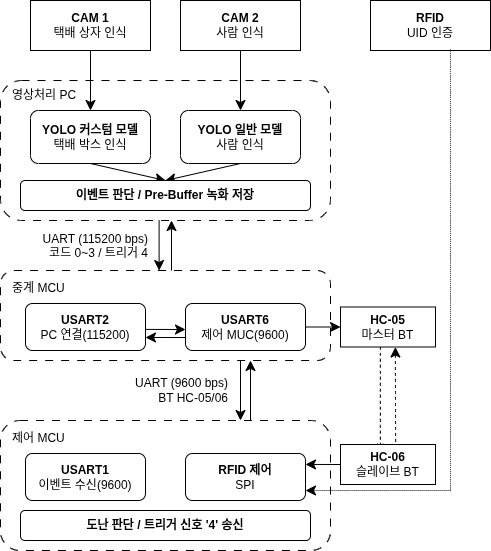

The diagram above was exported from draw.io. Its source (the exported page's mxGraphModel, read from the mxfile embedded in the PNG):
<mxGraphModel dx="1554" dy="900" grid="1" gridSize="10" guides="1" tooltips="1" connect="1" arrows="1" fold="1" page="1" pageScale="1" pageWidth="850" pageHeight="1100" math="0" shadow="0">
  <root>
    <mxCell id="0" />
    <mxCell id="1" parent="0" />
    <mxCell id="mOutLc62z7suD3MvyA_b-18" edge="1" parent="1" source="mOutLc62z7suD3MvyA_b-10" style="edgeStyle=none;curved=1;rounded=0;orthogonalLoop=1;jettySize=auto;html=1;exitX=0.5;exitY=1;exitDx=0;exitDy=0;fontSize=12;startSize=8;endSize=8;" target="mOutLc62z7suD3MvyA_b-14">
      <mxGeometry relative="1" as="geometry" />
    </mxCell>
    <mxCell id="mOutLc62z7suD3MvyA_b-10" parent="1" style="rounded=0;whiteSpace=wrap;html=1;" value="&lt;b&gt;CAM 1&lt;/b&gt;&lt;div&gt;택배 상자 인식&lt;/div&gt;" vertex="1">
      <mxGeometry height="50" width="120" x="100" y="280" as="geometry" />
    </mxCell>
    <mxCell id="mOutLc62z7suD3MvyA_b-19" edge="1" parent="1" source="mOutLc62z7suD3MvyA_b-11" style="edgeStyle=none;curved=1;rounded=0;orthogonalLoop=1;jettySize=auto;html=1;exitX=0.5;exitY=1;exitDx=0;exitDy=0;entryX=0.5;entryY=0;entryDx=0;entryDy=0;fontSize=12;startSize=8;endSize=8;" target="mOutLc62z7suD3MvyA_b-15">
      <mxGeometry relative="1" as="geometry" />
    </mxCell>
    <mxCell id="mOutLc62z7suD3MvyA_b-11" parent="1" style="rounded=0;whiteSpace=wrap;html=1;" value="&lt;b&gt;CAM 2&lt;/b&gt;&lt;div&gt;사람 인식&lt;/div&gt;" vertex="1">
      <mxGeometry height="50" width="120" x="250" y="280" as="geometry" />
    </mxCell>
    <mxCell id="mOutLc62z7suD3MvyA_b-35" edge="1" parent="1" style="edgeStyle=none;curved=1;rounded=0;orthogonalLoop=1;jettySize=auto;html=1;exitX=0.5;exitY=1;exitDx=0;exitDy=0;entryX=0.5;entryY=0;entryDx=0;entryDy=0;fontSize=12;startSize=8;endSize=8;">
      <mxGeometry relative="1" as="geometry">
        <mxPoint x="228.59999999999988" y="500" as="sourcePoint" />
        <mxPoint x="228.59999999999988" y="550" as="targetPoint" />
      </mxGeometry>
    </mxCell>
    <mxCell id="mOutLc62z7suD3MvyA_b-12" parent="1" style="rounded=1;whiteSpace=wrap;html=1;fillColor=none;dashed=1;dashPattern=8 8;" value="" vertex="1">
      <mxGeometry height="140" width="330" x="70" y="360" as="geometry" />
    </mxCell>
    <mxCell id="mOutLc62z7suD3MvyA_b-13" parent="1" style="text;html=1;whiteSpace=wrap;strokeColor=none;fillColor=none;align=left;verticalAlign=middle;rounded=0;autosize=1;resizable=0;" value="영상처리 PC" vertex="1">
      <mxGeometry height="30" width="90" x="80" y="360" as="geometry" />
    </mxCell>
    <mxCell id="mOutLc62z7suD3MvyA_b-23" edge="1" parent="1" source="mOutLc62z7suD3MvyA_b-14" style="edgeStyle=none;curved=1;rounded=0;orthogonalLoop=1;jettySize=auto;html=1;exitX=0.5;exitY=1;exitDx=0;exitDy=0;entryX=0.5;entryY=0;entryDx=0;entryDy=0;fontSize=12;startSize=8;endSize=8;" target="mOutLc62z7suD3MvyA_b-17">
      <mxGeometry relative="1" as="geometry" />
    </mxCell>
    <mxCell id="mOutLc62z7suD3MvyA_b-14" parent="1" style="rounded=1;whiteSpace=wrap;html=1;" value="&lt;b&gt;YOLO 커스텀 모델&lt;/b&gt;&lt;div&gt;택배 박스 인식&lt;/div&gt;" vertex="1">
      <mxGeometry height="53" width="120" x="100" y="390" as="geometry" />
    </mxCell>
    <mxCell id="mOutLc62z7suD3MvyA_b-24" edge="1" parent="1" source="mOutLc62z7suD3MvyA_b-15" style="edgeStyle=none;curved=1;rounded=0;orthogonalLoop=1;jettySize=auto;html=1;exitX=0.5;exitY=1;exitDx=0;exitDy=0;entryX=0.5;entryY=0;entryDx=0;entryDy=0;fontSize=12;startSize=8;endSize=8;" target="mOutLc62z7suD3MvyA_b-17">
      <mxGeometry relative="1" as="geometry" />
    </mxCell>
    <mxCell id="mOutLc62z7suD3MvyA_b-15" parent="1" style="rounded=1;whiteSpace=wrap;html=1;" value="&lt;b&gt;YOLO 일반 모델&lt;/b&gt;&lt;div&gt;사람 인식&lt;/div&gt;" vertex="1">
      <mxGeometry height="53" width="120" x="250" y="390" as="geometry" />
    </mxCell>
    <mxCell id="mOutLc62z7suD3MvyA_b-17" parent="1" style="rounded=1;whiteSpace=wrap;html=1;fontStyle=1" value="이벤트 판단 / Pre-Buffer 녹화 저장" vertex="1">
      <mxGeometry height="30" width="290" x="90" y="460" as="geometry" />
    </mxCell>
    <mxCell id="mOutLc62z7suD3MvyA_b-38" edge="1" parent="1" style="edgeStyle=none;curved=1;rounded=0;orthogonalLoop=1;jettySize=auto;html=1;exitX=0.5;exitY=0;exitDx=0;exitDy=0;entryX=0.5;entryY=1;entryDx=0;entryDy=0;fontSize=12;startSize=8;endSize=8;">
      <mxGeometry relative="1" as="geometry">
        <mxPoint x="241" y="550" as="sourcePoint" />
        <mxPoint x="241" y="500" as="targetPoint" />
      </mxGeometry>
    </mxCell>
    <mxCell id="mOutLc62z7suD3MvyA_b-50" edge="1" parent="1" style="edgeStyle=none;curved=1;rounded=0;orthogonalLoop=1;jettySize=auto;html=1;exitX=0.75;exitY=1;exitDx=0;exitDy=0;fontSize=12;startSize=8;endSize=8;">
      <mxGeometry relative="1" as="geometry">
        <mxPoint x="310" y="640" as="sourcePoint" />
        <mxPoint x="310" y="700" as="targetPoint" />
      </mxGeometry>
    </mxCell>
    <mxCell id="mOutLc62z7suD3MvyA_b-29" parent="1" style="rounded=1;whiteSpace=wrap;html=1;fillColor=none;dashed=1;dashPattern=8 8;" value="" vertex="1">
      <mxGeometry height="90" width="330" x="70" y="550" as="geometry" />
    </mxCell>
    <mxCell id="mOutLc62z7suD3MvyA_b-30" parent="1" style="text;html=1;whiteSpace=wrap;strokeColor=none;fillColor=none;align=left;verticalAlign=middle;rounded=0;autosize=1;resizable=0;" value="중계 MCU" vertex="1">
      <mxGeometry height="30" width="80" x="80" y="553" as="geometry" />
    </mxCell>
    <mxCell id="mOutLc62z7suD3MvyA_b-53" edge="1" parent="1" style="edgeStyle=none;curved=1;rounded=0;orthogonalLoop=1;jettySize=auto;html=1;exitX=0.75;exitY=0;exitDx=0;exitDy=0;entryX=0.75;entryY=1;entryDx=0;entryDy=0;fontSize=12;startSize=8;endSize=8;">
      <mxGeometry relative="1" as="geometry">
        <mxPoint x="320" y="700" as="sourcePoint" />
        <mxPoint x="320" y="640" as="targetPoint" />
      </mxGeometry>
    </mxCell>
    <mxCell id="mOutLc62z7suD3MvyA_b-31" parent="1" style="rounded=1;whiteSpace=wrap;html=1;fillColor=none;dashed=1;dashPattern=8 8;" value="" vertex="1">
      <mxGeometry height="130" width="330" x="70" y="700" as="geometry" />
    </mxCell>
    <mxCell id="mOutLc62z7suD3MvyA_b-32" parent="1" style="text;html=1;whiteSpace=wrap;strokeColor=none;fillColor=none;align=left;verticalAlign=middle;rounded=0;autosize=1;resizable=0;" value="제어 MCU" vertex="1">
      <mxGeometry height="30" width="80" x="80" y="703" as="geometry" />
    </mxCell>
    <mxCell id="mOutLc62z7suD3MvyA_b-41" edge="1" parent="1" style="edgeStyle=none;curved=1;rounded=0;orthogonalLoop=1;jettySize=auto;html=1;exitX=1;exitY=0.5;exitDx=0;exitDy=0;fontSize=12;startSize=8;endSize=8;">
      <mxGeometry relative="1" as="geometry">
        <mxPoint x="215" y="608.9100000000001" as="sourcePoint" />
        <mxPoint x="255" y="609" as="targetPoint" />
      </mxGeometry>
    </mxCell>
    <mxCell id="mOutLc62z7suD3MvyA_b-33" parent="1" style="rounded=1;whiteSpace=wrap;html=1;" value="&lt;b&gt;USART2&lt;/b&gt;&lt;div&gt;PC 연결(115200)&lt;/div&gt;" vertex="1">
      <mxGeometry height="47" width="120" x="95" y="583" as="geometry" />
    </mxCell>
    <mxCell id="mOutLc62z7suD3MvyA_b-42" edge="1" parent="1" style="edgeStyle=none;curved=1;rounded=0;orthogonalLoop=1;jettySize=auto;html=1;entryX=1;entryY=0.5;entryDx=0;entryDy=0;fontSize=12;startSize=8;endSize=8;">
      <mxGeometry relative="1" as="geometry">
        <mxPoint x="255" y="617" as="sourcePoint" />
        <mxPoint x="215" y="616.97" as="targetPoint" />
      </mxGeometry>
    </mxCell>
    <mxCell id="mOutLc62z7suD3MvyA_b-60" edge="1" parent="1" source="mOutLc62z7suD3MvyA_b-34" style="edgeStyle=none;curved=1;rounded=0;orthogonalLoop=1;jettySize=auto;html=1;exitX=1;exitY=0.5;exitDx=0;exitDy=0;entryX=0;entryY=0.5;entryDx=0;entryDy=0;fontSize=12;startSize=8;endSize=8;" target="mOutLc62z7suD3MvyA_b-58">
      <mxGeometry relative="1" as="geometry" />
    </mxCell>
    <mxCell id="mOutLc62z7suD3MvyA_b-34" parent="1" style="rounded=1;whiteSpace=wrap;html=1;" value="&lt;b&gt;USART6&lt;/b&gt;&lt;div&gt;제어 MUC(9600)&lt;/div&gt;" vertex="1">
      <mxGeometry height="47" width="120" x="255" y="583" as="geometry" />
    </mxCell>
    <mxCell id="mOutLc62z7suD3MvyA_b-45" parent="1" style="rounded=1;whiteSpace=wrap;html=1;fontStyle=1" value="도난 판단 / 트리거 신호 '4' 송신" vertex="1">
      <mxGeometry height="30" width="290" x="90" y="790" as="geometry" />
    </mxCell>
    <mxCell id="mOutLc62z7suD3MvyA_b-46" parent="1" style="rounded=1;whiteSpace=wrap;html=1;" value="&lt;b&gt;USART1&lt;/b&gt;&lt;div&gt;이벤트 수신(9600)&lt;/div&gt;" vertex="1">
      <mxGeometry height="47" width="120" x="95" y="733" as="geometry" />
    </mxCell>
    <mxCell id="mOutLc62z7suD3MvyA_b-47" parent="1" style="rounded=1;whiteSpace=wrap;html=1;" value="&lt;b&gt;RFID 제어&lt;/b&gt;&lt;div&gt;SPI&lt;/div&gt;" vertex="1">
      <mxGeometry height="47" width="120" x="255" y="733" as="geometry" />
    </mxCell>
    <mxCell id="mOutLc62z7suD3MvyA_b-52" parent="1" style="text;html=1;whiteSpace=wrap;strokeColor=none;fillColor=none;align=right;verticalAlign=middle;rounded=0;autosize=1;resizable=0;" value="UART (9600 bps)&lt;div&gt;&lt;span style=&quot;font-family: &amp;quot;Anthropic Sans&amp;quot;, -apple-system, BlinkMacSystemFont, &amp;quot;Segoe UI&amp;quot;, sans-serif; white-space: nowrap;&quot;&gt;BT HC-05/06&lt;/span&gt;&lt;/div&gt;" vertex="1">
      <mxGeometry height="40" width="120" x="180" y="650" as="geometry" />
    </mxCell>
    <mxCell id="mOutLc62z7suD3MvyA_b-55" parent="1" style="rounded=0;whiteSpace=wrap;html=1;" value="&lt;b&gt;RFID&lt;/b&gt;&lt;div&gt;UID 인증&lt;/div&gt;" vertex="1">
      <mxGeometry height="50" width="120" x="440" y="280" as="geometry" />
    </mxCell>
    <mxCell id="mOutLc62z7suD3MvyA_b-62" edge="1" parent="1" style="edgeStyle=none;curved=1;rounded=0;orthogonalLoop=1;jettySize=auto;html=1;exitX=0.5;exitY=1;exitDx=0;exitDy=0;fontSize=12;startSize=8;endSize=8;dashed=1;endArrow=classicThin;endFill=1;">
      <mxGeometry relative="1" as="geometry">
        <mxPoint x="449.87" y="626.5" as="sourcePoint" />
        <mxPoint x="449.87" y="733.5" as="targetPoint" />
      </mxGeometry>
    </mxCell>
    <mxCell id="mOutLc62z7suD3MvyA_b-58" parent="1" style="rounded=0;whiteSpace=wrap;html=1;" value="&lt;b&gt;HC-05&lt;/b&gt;&lt;div&gt;마스터 BT&lt;/div&gt;" vertex="1">
      <mxGeometry height="40" width="95" x="410" y="586.5" as="geometry" />
    </mxCell>
    <mxCell id="mOutLc62z7suD3MvyA_b-65" edge="1" parent="1" style="edgeStyle=none;curved=1;rounded=0;orthogonalLoop=1;jettySize=auto;html=1;exitX=0.529;exitY=-0.008;exitDx=0;exitDy=0;fontSize=12;startSize=8;endSize=8;dashed=1;exitPerimeter=0;">
      <mxGeometry relative="1" as="geometry">
        <mxPoint x="465.125" y="733.18" as="sourcePoint" />
        <mxPoint x="464.87" y="626.5" as="targetPoint" />
      </mxGeometry>
    </mxCell>
    <mxCell id="mOutLc62z7suD3MvyA_b-59" parent="1" style="rounded=0;whiteSpace=wrap;html=1;" value="&lt;b&gt;HC-06&lt;/b&gt;&lt;div&gt;슬레이브 BT&lt;/div&gt;" vertex="1">
      <mxGeometry height="40" width="95" x="410" y="724" as="geometry" />
    </mxCell>
    <mxCell id="R8eoYsMMrg5ehs0ss8RD-4" edge="1" parent="1" source="mOutLc62z7suD3MvyA_b-59" style="edgeStyle=none;curved=1;rounded=0;orthogonalLoop=1;jettySize=auto;html=1;entryX=1;entryY=0.5;entryDx=0;entryDy=0;fontSize=12;startSize=8;endSize=8;exitX=0;exitY=0.5;exitDx=0;exitDy=0;">
      <mxGeometry relative="1" as="geometry">
        <mxPoint x="405" y="744.03" as="sourcePoint" />
        <mxPoint x="375" y="743.9499999999999" as="targetPoint" />
      </mxGeometry>
    </mxCell>
    <mxCell id="R8eoYsMMrg5ehs0ss8RD-5" edge="1" parent="1" style="edgeStyle=none;curved=1;rounded=0;orthogonalLoop=1;jettySize=auto;html=1;exitX=0.5;exitY=1;exitDx=0;exitDy=0;fontSize=12;startSize=8;endSize=8;dashed=1;endArrow=none;endFill=0;dashPattern=1 1;">
      <mxGeometry relative="1" as="geometry">
        <mxPoint x="520" y="329" as="sourcePoint" />
        <mxPoint x="520" y="770" as="targetPoint" />
      </mxGeometry>
    </mxCell>
    <mxCell id="R8eoYsMMrg5ehs0ss8RD-7" edge="1" parent="1" style="edgeStyle=none;curved=1;rounded=0;orthogonalLoop=1;jettySize=auto;html=1;entryX=1;entryY=0.5;entryDx=0;entryDy=0;fontSize=12;startSize=8;endSize=8;dashed=1;dashPattern=1 1;">
      <mxGeometry relative="1" as="geometry">
        <mxPoint x="520" y="770" as="sourcePoint" />
        <mxPoint x="375" y="770" as="targetPoint" />
      </mxGeometry>
    </mxCell>
    <mxCell id="glS4qidceKJ_HXqwTT06-1" parent="1" style="text;whiteSpace=wrap;align=right;" value="UART (115200 bps)&#10;코드 0~3 / 트리거 4" vertex="1">
      <mxGeometry height="40" width="110" x="110" y="505" as="geometry" />
    </mxCell>
  </root>
</mxGraphModel>